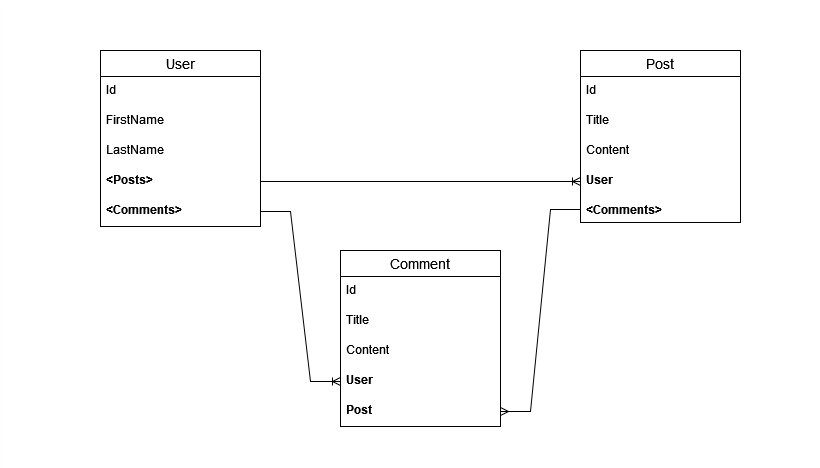

The diagram above was exported from draw.io. Its source (the exported page's mxGraphModel, read from the mxfile embedded in the PNG):
<mxGraphModel dx="923" dy="759" grid="1" gridSize="10" guides="0" tooltips="1" connect="1" arrows="1" fold="1" page="1" pageScale="1" pageWidth="827" pageHeight="1169" background="none" math="0" shadow="0">
  <root>
    <mxCell id="0" />
    <mxCell id="1" parent="0" />
    <mxCell id="MF7j2hgQgTTCIDGES5V4-31" value="" style="rounded=0;whiteSpace=wrap;html=1;strokeColor=none;" vertex="1" parent="1">
      <mxGeometry width="820" height="1160" as="geometry" />
    </mxCell>
    <mxCell id="MF7j2hgQgTTCIDGES5V4-32" value="User" style="swimlane;fontStyle=0;childLayout=stackLayout;horizontal=1;startSize=26;horizontalStack=0;resizeParent=1;resizeParentMax=0;resizeLast=0;collapsible=1;marginBottom=0;align=center;fontSize=14;" vertex="1" parent="1">
      <mxGeometry x="100" y="50" width="160" height="176" as="geometry">
        <mxRectangle x="40" y="40" width="70" height="30" as="alternateBounds" />
      </mxGeometry>
    </mxCell>
    <mxCell id="MF7j2hgQgTTCIDGES5V4-33" value="Id" style="text;strokeColor=none;fillColor=none;spacingLeft=4;spacingRight=4;overflow=hidden;rotatable=0;points=[[0,0.5],[1,0.5]];portConstraint=eastwest;fontSize=12;whiteSpace=wrap;html=1;" vertex="1" parent="MF7j2hgQgTTCIDGES5V4-32">
      <mxGeometry y="26" width="160" height="30" as="geometry" />
    </mxCell>
    <mxCell id="MF7j2hgQgTTCIDGES5V4-34" value="FirstName" style="text;strokeColor=none;fillColor=none;spacingLeft=4;spacingRight=4;overflow=hidden;rotatable=0;points=[[0,0.5],[1,0.5]];portConstraint=eastwest;fontSize=12;whiteSpace=wrap;html=1;" vertex="1" parent="MF7j2hgQgTTCIDGES5V4-32">
      <mxGeometry y="56" width="160" height="30" as="geometry" />
    </mxCell>
    <mxCell id="MF7j2hgQgTTCIDGES5V4-35" value="LastName" style="text;strokeColor=none;fillColor=none;spacingLeft=4;spacingRight=4;overflow=hidden;rotatable=0;points=[[0,0.5],[1,0.5]];portConstraint=eastwest;fontSize=12;whiteSpace=wrap;html=1;" vertex="1" parent="MF7j2hgQgTTCIDGES5V4-32">
      <mxGeometry y="86" width="160" height="30" as="geometry" />
    </mxCell>
    <mxCell id="MF7j2hgQgTTCIDGES5V4-36" value="&lt;b&gt;&amp;lt;Posts&amp;gt;&lt;/b&gt;" style="text;strokeColor=none;fillColor=none;spacingLeft=4;spacingRight=4;overflow=hidden;rotatable=0;points=[[0,0.5],[1,0.5]];portConstraint=eastwest;fontSize=12;whiteSpace=wrap;html=1;" vertex="1" parent="MF7j2hgQgTTCIDGES5V4-32">
      <mxGeometry y="116" width="160" height="30" as="geometry" />
    </mxCell>
    <mxCell id="MF7j2hgQgTTCIDGES5V4-37" value="&lt;b&gt;&amp;lt;Comments&amp;gt;&lt;/b&gt;" style="text;strokeColor=none;fillColor=none;spacingLeft=4;spacingRight=4;overflow=hidden;rotatable=0;points=[[0,0.5],[1,0.5]];portConstraint=eastwest;fontSize=12;whiteSpace=wrap;html=1;" vertex="1" parent="MF7j2hgQgTTCIDGES5V4-32">
      <mxGeometry y="146" width="160" height="30" as="geometry" />
    </mxCell>
    <mxCell id="MF7j2hgQgTTCIDGES5V4-38" value="Post" style="swimlane;fontStyle=0;childLayout=stackLayout;horizontal=1;startSize=26;horizontalStack=0;resizeParent=1;resizeParentMax=0;resizeLast=0;collapsible=1;marginBottom=0;align=center;fontSize=14;" vertex="1" parent="1">
      <mxGeometry x="580" y="50" width="160" height="172" as="geometry" />
    </mxCell>
    <mxCell id="MF7j2hgQgTTCIDGES5V4-39" value="Id" style="text;strokeColor=none;fillColor=none;spacingLeft=4;spacingRight=4;overflow=hidden;rotatable=0;points=[[0,0.5],[1,0.5]];portConstraint=eastwest;fontSize=12;whiteSpace=wrap;html=1;" vertex="1" parent="MF7j2hgQgTTCIDGES5V4-38">
      <mxGeometry y="26" width="160" height="30" as="geometry" />
    </mxCell>
    <mxCell id="MF7j2hgQgTTCIDGES5V4-40" value="Title" style="text;strokeColor=none;fillColor=none;spacingLeft=4;spacingRight=4;overflow=hidden;rotatable=0;points=[[0,0.5],[1,0.5]];portConstraint=eastwest;fontSize=12;whiteSpace=wrap;html=1;" vertex="1" parent="MF7j2hgQgTTCIDGES5V4-38">
      <mxGeometry y="56" width="160" height="30" as="geometry" />
    </mxCell>
    <mxCell id="MF7j2hgQgTTCIDGES5V4-41" value="Content" style="text;strokeColor=none;fillColor=none;spacingLeft=4;spacingRight=4;overflow=hidden;rotatable=0;points=[[0,0.5],[1,0.5]];portConstraint=eastwest;fontSize=12;whiteSpace=wrap;html=1;" vertex="1" parent="MF7j2hgQgTTCIDGES5V4-38">
      <mxGeometry y="86" width="160" height="30" as="geometry" />
    </mxCell>
    <mxCell id="MF7j2hgQgTTCIDGES5V4-42" value="&lt;b&gt;User&lt;/b&gt;" style="text;strokeColor=none;fillColor=none;spacingLeft=4;spacingRight=4;overflow=hidden;rotatable=0;points=[[0,0.5],[1,0.5]];portConstraint=eastwest;fontSize=12;whiteSpace=wrap;html=1;" vertex="1" parent="MF7j2hgQgTTCIDGES5V4-38">
      <mxGeometry y="116" width="160" height="30" as="geometry" />
    </mxCell>
    <mxCell id="MF7j2hgQgTTCIDGES5V4-43" value="&lt;b&gt;&amp;lt;Comments&amp;gt;&lt;/b&gt;" style="text;strokeColor=none;fillColor=none;spacingLeft=4;spacingRight=4;overflow=hidden;rotatable=0;points=[[0,0.5],[1,0.5]];portConstraint=eastwest;fontSize=12;whiteSpace=wrap;html=1;" vertex="1" parent="MF7j2hgQgTTCIDGES5V4-38">
      <mxGeometry y="146" width="160" height="26" as="geometry" />
    </mxCell>
    <mxCell id="MF7j2hgQgTTCIDGES5V4-44" value="Comment" style="swimlane;fontStyle=0;childLayout=stackLayout;horizontal=1;startSize=26;horizontalStack=0;resizeParent=1;resizeParentMax=0;resizeLast=0;collapsible=1;marginBottom=0;align=center;fontSize=14;" vertex="1" parent="1">
      <mxGeometry x="340" y="250" width="160" height="176" as="geometry" />
    </mxCell>
    <mxCell id="MF7j2hgQgTTCIDGES5V4-45" value="Id" style="text;strokeColor=none;fillColor=none;spacingLeft=4;spacingRight=4;overflow=hidden;rotatable=0;points=[[0,0.5],[1,0.5]];portConstraint=eastwest;fontSize=12;whiteSpace=wrap;html=1;" vertex="1" parent="MF7j2hgQgTTCIDGES5V4-44">
      <mxGeometry y="26" width="160" height="30" as="geometry" />
    </mxCell>
    <mxCell id="MF7j2hgQgTTCIDGES5V4-46" value="Title" style="text;strokeColor=none;fillColor=none;spacingLeft=4;spacingRight=4;overflow=hidden;rotatable=0;points=[[0,0.5],[1,0.5]];portConstraint=eastwest;fontSize=12;whiteSpace=wrap;html=1;" vertex="1" parent="MF7j2hgQgTTCIDGES5V4-44">
      <mxGeometry y="56" width="160" height="30" as="geometry" />
    </mxCell>
    <mxCell id="MF7j2hgQgTTCIDGES5V4-47" value="Content" style="text;strokeColor=none;fillColor=none;spacingLeft=4;spacingRight=4;overflow=hidden;rotatable=0;points=[[0,0.5],[1,0.5]];portConstraint=eastwest;fontSize=12;whiteSpace=wrap;html=1;" vertex="1" parent="MF7j2hgQgTTCIDGES5V4-44">
      <mxGeometry y="86" width="160" height="30" as="geometry" />
    </mxCell>
    <mxCell id="MF7j2hgQgTTCIDGES5V4-48" value="&lt;b&gt;User&lt;/b&gt;" style="text;strokeColor=none;fillColor=none;spacingLeft=4;spacingRight=4;overflow=hidden;rotatable=0;points=[[0,0.5],[1,0.5]];portConstraint=eastwest;fontSize=12;whiteSpace=wrap;html=1;" vertex="1" parent="MF7j2hgQgTTCIDGES5V4-44">
      <mxGeometry y="116" width="160" height="30" as="geometry" />
    </mxCell>
    <mxCell id="MF7j2hgQgTTCIDGES5V4-49" value="&lt;b&gt;Post&lt;/b&gt;" style="text;strokeColor=none;fillColor=none;spacingLeft=4;spacingRight=4;overflow=hidden;rotatable=0;points=[[0,0.5],[1,0.5]];portConstraint=eastwest;fontSize=12;whiteSpace=wrap;html=1;" vertex="1" parent="MF7j2hgQgTTCIDGES5V4-44">
      <mxGeometry y="146" width="160" height="30" as="geometry" />
    </mxCell>
    <mxCell id="MF7j2hgQgTTCIDGES5V4-50" value="" style="edgeStyle=entityRelationEdgeStyle;fontSize=12;html=1;endArrow=ERoneToMany;rounded=0;exitX=1;exitY=0.5;exitDx=0;exitDy=0;" edge="1" source="MF7j2hgQgTTCIDGES5V4-36" target="MF7j2hgQgTTCIDGES5V4-42" parent="1">
      <mxGeometry width="100" height="100" relative="1" as="geometry">
        <mxPoint x="360" y="540" as="sourcePoint" />
        <mxPoint x="330" y="130" as="targetPoint" />
      </mxGeometry>
    </mxCell>
    <mxCell id="MF7j2hgQgTTCIDGES5V4-51" value="" style="edgeStyle=entityRelationEdgeStyle;fontSize=12;html=1;endArrow=ERmany;rounded=0;entryX=1;entryY=0.5;entryDx=0;entryDy=0;exitX=0;exitY=0.5;exitDx=0;exitDy=0;" edge="1" source="MF7j2hgQgTTCIDGES5V4-43" target="MF7j2hgQgTTCIDGES5V4-49" parent="1">
      <mxGeometry width="100" height="100" relative="1" as="geometry">
        <mxPoint x="360" y="540" as="sourcePoint" />
        <mxPoint x="460" y="440" as="targetPoint" />
      </mxGeometry>
    </mxCell>
    <mxCell id="MF7j2hgQgTTCIDGES5V4-52" value="" style="edgeStyle=entityRelationEdgeStyle;fontSize=12;html=1;endArrow=ERoneToMany;rounded=0;exitX=1;exitY=0.5;exitDx=0;exitDy=0;entryX=0;entryY=0.5;entryDx=0;entryDy=0;" edge="1" source="MF7j2hgQgTTCIDGES5V4-37" target="MF7j2hgQgTTCIDGES5V4-48" parent="1">
      <mxGeometry width="100" height="100" relative="1" as="geometry">
        <mxPoint x="370" y="360" as="sourcePoint" />
        <mxPoint x="470" y="260" as="targetPoint" />
      </mxGeometry>
    </mxCell>
  </root>
</mxGraphModel>